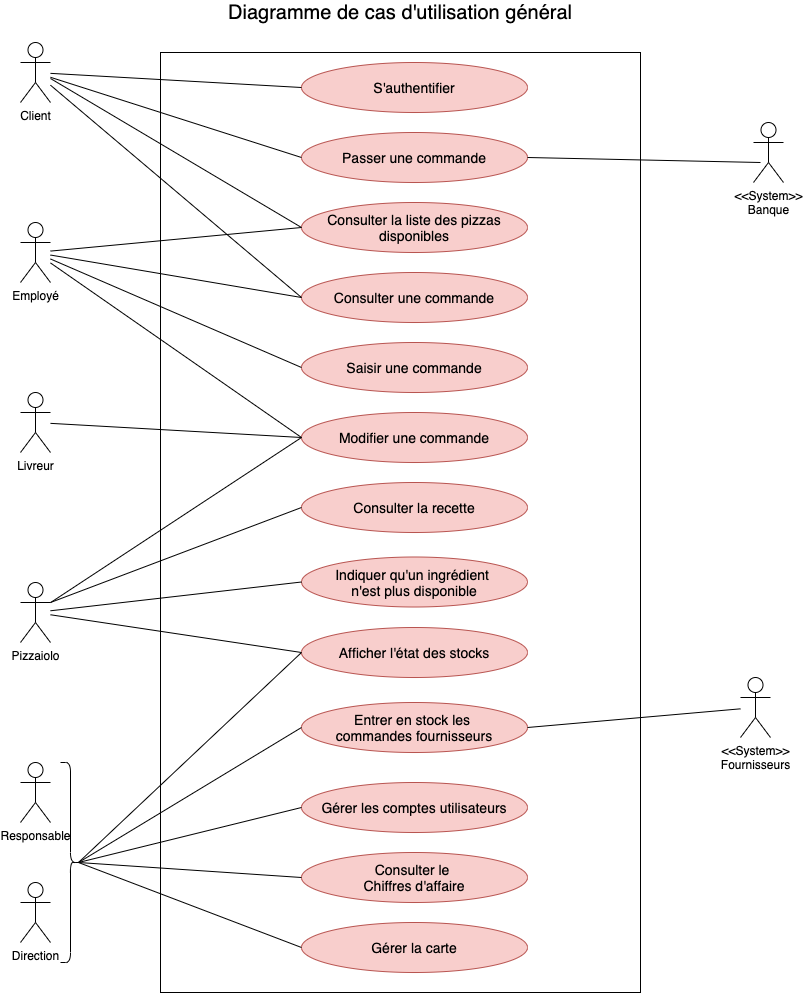

The diagram above was exported from draw.io. Its source (the exported page's mxGraphModel, read from the mxfile embedded in the PNG):
<mxGraphModel dx="946" dy="672" grid="1" gridSize="10" guides="1" tooltips="1" connect="1" arrows="1" fold="1" page="1" pageScale="1" pageWidth="827" pageHeight="1169" math="0" shadow="0">
  <root>
    <mxCell id="0" />
    <mxCell id="1" parent="0" />
    <mxCell id="qqZ5Qn1J_pTGWdBvDdXh-1" value="" style="rounded=0;whiteSpace=wrap;html=1;" parent="1" vertex="1">
      <mxGeometry x="160" y="80" width="480" height="940" as="geometry" />
    </mxCell>
    <mxCell id="qqZ5Qn1J_pTGWdBvDdXh-2" value="Diagramme de cas d'utilisation général" style="text;html=1;strokeColor=none;fillColor=none;align=center;verticalAlign=middle;whiteSpace=wrap;rounded=0;fontSize=20;" parent="1" vertex="1">
      <mxGeometry x="210" y="30" width="380" height="20" as="geometry" />
    </mxCell>
    <mxCell id="qqZ5Qn1J_pTGWdBvDdXh-3" value="Consulter la liste des pizzas disponibles" style="ellipse;whiteSpace=wrap;html=1;fontSize=14;fillColor=#f8cecc;strokeColor=#b85450;" parent="1" vertex="1">
      <mxGeometry x="301" y="230" width="226" height="50" as="geometry" />
    </mxCell>
    <mxCell id="qqZ5Qn1J_pTGWdBvDdXh-5" value="Passer une commande" style="ellipse;whiteSpace=wrap;html=1;fontSize=14;fillColor=#f8cecc;strokeColor=#b85450;" parent="1" vertex="1">
      <mxGeometry x="301" y="160" width="226" height="50" as="geometry" />
    </mxCell>
    <mxCell id="qqZ5Qn1J_pTGWdBvDdXh-6" value="Modifier une commande" style="ellipse;whiteSpace=wrap;html=1;fontSize=14;fillColor=#f8cecc;strokeColor=#b85450;" parent="1" vertex="1">
      <mxGeometry x="301" y="440" width="226" height="50" as="geometry" />
    </mxCell>
    <mxCell id="qqZ5Qn1J_pTGWdBvDdXh-8" value="S'authentifier" style="ellipse;whiteSpace=wrap;html=1;fontSize=14;fillColor=#f8cecc;strokeColor=#b85450;" parent="1" vertex="1">
      <mxGeometry x="301" y="90" width="226" height="50" as="geometry" />
    </mxCell>
    <mxCell id="qqZ5Qn1J_pTGWdBvDdXh-9" value="Consulter une commande" style="ellipse;whiteSpace=wrap;html=1;fontSize=14;fillColor=#f8cecc;strokeColor=#b85450;" parent="1" vertex="1">
      <mxGeometry x="301" y="300" width="226" height="50" as="geometry" />
    </mxCell>
    <mxCell id="qqZ5Qn1J_pTGWdBvDdXh-10" value="Saisir une commande" style="ellipse;whiteSpace=wrap;html=1;fontSize=14;fillColor=#f8cecc;strokeColor=#b85450;" parent="1" vertex="1">
      <mxGeometry x="301" y="370" width="226" height="50" as="geometry" />
    </mxCell>
    <mxCell id="qqZ5Qn1J_pTGWdBvDdXh-11" value="Consulter la recette" style="ellipse;whiteSpace=wrap;html=1;fontSize=14;fillColor=#f8cecc;strokeColor=#b85450;" parent="1" vertex="1">
      <mxGeometry x="301" y="510" width="226" height="50" as="geometry" />
    </mxCell>
    <mxCell id="qqZ5Qn1J_pTGWdBvDdXh-12" value="Indiquer qu'un ingrédient &lt;br&gt;n'est plus disponible" style="ellipse;whiteSpace=wrap;html=1;fontSize=14;fillColor=#f8cecc;strokeColor=#b85450;" parent="1" vertex="1">
      <mxGeometry x="301" y="584.5" width="226" height="50" as="geometry" />
    </mxCell>
    <mxCell id="qqZ5Qn1J_pTGWdBvDdXh-13" value="Gérer la carte" style="ellipse;whiteSpace=wrap;html=1;fontSize=14;fillColor=#f8cecc;strokeColor=#b85450;" parent="1" vertex="1">
      <mxGeometry x="301" y="950" width="226" height="50" as="geometry" />
    </mxCell>
    <mxCell id="qqZ5Qn1J_pTGWdBvDdXh-14" value="Consulter le &lt;br&gt;Chiffres d'affaire" style="ellipse;whiteSpace=wrap;html=1;fontSize=14;fillColor=#f8cecc;strokeColor=#b85450;" parent="1" vertex="1">
      <mxGeometry x="301" y="880" width="226" height="50" as="geometry" />
    </mxCell>
    <mxCell id="qqZ5Qn1J_pTGWdBvDdXh-15" value="Afficher l'état des stocks" style="ellipse;whiteSpace=wrap;html=1;fontSize=14;fillColor=#f8cecc;strokeColor=#b85450;" parent="1" vertex="1">
      <mxGeometry x="301" y="655" width="226" height="50" as="geometry" />
    </mxCell>
    <mxCell id="qqZ5Qn1J_pTGWdBvDdXh-16" value="Entrer en stock les &lt;br&gt;commandes fournisseurs" style="ellipse;whiteSpace=wrap;html=1;fontSize=14;fillColor=#f8cecc;strokeColor=#b85450;" parent="1" vertex="1">
      <mxGeometry x="301" y="730" width="226" height="50" as="geometry" />
    </mxCell>
    <mxCell id="qqZ5Qn1J_pTGWdBvDdXh-17" value="Gérer les comptes utilisateurs" style="ellipse;whiteSpace=wrap;html=1;fontSize=14;fillColor=#f8cecc;strokeColor=#b85450;" parent="1" vertex="1">
      <mxGeometry x="301" y="810" width="226" height="50" as="geometry" />
    </mxCell>
    <object label="Pizzaiolo" id="D6e-q5CH0-kyDuYSR-vZ-1">
      <mxCell style="shape=umlActor;verticalLabelPosition=bottom;verticalAlign=top;html=1;" parent="1" vertex="1">
        <mxGeometry x="20" y="610" width="30" height="60" as="geometry" />
      </mxCell>
    </object>
    <mxCell id="D6e-q5CH0-kyDuYSR-vZ-2" value="Client" style="shape=umlActor;verticalLabelPosition=bottom;verticalAlign=top;html=1;" parent="1" vertex="1">
      <mxGeometry x="20" y="70" width="30" height="60" as="geometry" />
    </mxCell>
    <mxCell id="D6e-q5CH0-kyDuYSR-vZ-3" value="Livreur" style="shape=umlActor;verticalLabelPosition=bottom;verticalAlign=top;html=1;" parent="1" vertex="1">
      <mxGeometry x="20" y="420" width="30" height="60" as="geometry" />
    </mxCell>
    <mxCell id="D6e-q5CH0-kyDuYSR-vZ-4" value="Employé" style="shape=umlActor;verticalLabelPosition=bottom;verticalAlign=top;html=1;" parent="1" vertex="1">
      <mxGeometry x="20" y="250" width="30" height="60" as="geometry" />
    </mxCell>
    <mxCell id="D6e-q5CH0-kyDuYSR-vZ-5" value="Responsable" style="shape=umlActor;verticalLabelPosition=bottom;verticalAlign=top;html=1;" parent="1" vertex="1">
      <mxGeometry x="20" y="790" width="30" height="60" as="geometry" />
    </mxCell>
    <mxCell id="D6e-q5CH0-kyDuYSR-vZ-7" value="&amp;lt;&amp;lt;System&amp;gt;&amp;gt;&lt;br&gt;Banque" style="shape=umlActor;verticalLabelPosition=bottom;verticalAlign=top;html=1;" parent="1" vertex="1">
      <mxGeometry x="753" y="150" width="30" height="60" as="geometry" />
    </mxCell>
    <mxCell id="D6e-q5CH0-kyDuYSR-vZ-8" value="&amp;lt;&amp;lt;System&amp;gt;&amp;gt;&lt;br&gt;Fournisseurs" style="shape=umlActor;verticalLabelPosition=bottom;verticalAlign=top;html=1;" parent="1" vertex="1">
      <mxGeometry x="740" y="705" width="30" height="60" as="geometry" />
    </mxCell>
    <mxCell id="D6e-q5CH0-kyDuYSR-vZ-9" value="" style="endArrow=none;html=1;entryX=0;entryY=0.5;entryDx=0;entryDy=0;" parent="1" target="qqZ5Qn1J_pTGWdBvDdXh-3" edge="1">
      <mxGeometry width="50" height="50" relative="1" as="geometry">
        <mxPoint x="50" y="106" as="sourcePoint" />
        <mxPoint x="310" y="207" as="targetPoint" />
      </mxGeometry>
    </mxCell>
    <mxCell id="D6e-q5CH0-kyDuYSR-vZ-10" value="" style="endArrow=none;html=1;entryX=0;entryY=0.5;entryDx=0;entryDy=0;" parent="1" source="D6e-q5CH0-kyDuYSR-vZ-2" target="qqZ5Qn1J_pTGWdBvDdXh-5" edge="1">
      <mxGeometry width="50" height="50" relative="1" as="geometry">
        <mxPoint x="60" y="116" as="sourcePoint" />
        <mxPoint x="311" y="145" as="targetPoint" />
      </mxGeometry>
    </mxCell>
    <mxCell id="D6e-q5CH0-kyDuYSR-vZ-11" value="" style="endArrow=none;html=1;entryX=0;entryY=0.5;entryDx=0;entryDy=0;" parent="1" source="D6e-q5CH0-kyDuYSR-vZ-1" target="qqZ5Qn1J_pTGWdBvDdXh-12" edge="1">
      <mxGeometry width="50" height="50" relative="1" as="geometry">
        <mxPoint x="30" y="585" as="sourcePoint" />
        <mxPoint x="281" y="614" as="targetPoint" />
      </mxGeometry>
    </mxCell>
    <mxCell id="D6e-q5CH0-kyDuYSR-vZ-12" value="" style="endArrow=none;html=1;entryX=0;entryY=0.5;entryDx=0;entryDy=0;" parent="1" source="D6e-q5CH0-kyDuYSR-vZ-4" target="qqZ5Qn1J_pTGWdBvDdXh-9" edge="1">
      <mxGeometry width="50" height="50" relative="1" as="geometry">
        <mxPoint x="60" y="265.5" as="sourcePoint" />
        <mxPoint x="311" y="294.5" as="targetPoint" />
      </mxGeometry>
    </mxCell>
    <mxCell id="D6e-q5CH0-kyDuYSR-vZ-13" value="" style="endArrow=none;html=1;entryX=0;entryY=0.5;entryDx=0;entryDy=0;" parent="1" source="D6e-q5CH0-kyDuYSR-vZ-1" target="qqZ5Qn1J_pTGWdBvDdXh-6" edge="1">
      <mxGeometry width="50" height="50" relative="1" as="geometry">
        <mxPoint x="50" y="390" as="sourcePoint" />
        <mxPoint x="301" y="419" as="targetPoint" />
      </mxGeometry>
    </mxCell>
    <mxCell id="D6e-q5CH0-kyDuYSR-vZ-14" value="" style="endArrow=none;html=1;entryX=0;entryY=0.5;entryDx=0;entryDy=0;" parent="1" source="D6e-q5CH0-kyDuYSR-vZ-4" target="qqZ5Qn1J_pTGWdBvDdXh-3" edge="1">
      <mxGeometry width="50" height="50" relative="1" as="geometry">
        <mxPoint x="60" y="400" as="sourcePoint" />
        <mxPoint x="305.972" y="429" as="targetPoint" />
      </mxGeometry>
    </mxCell>
    <mxCell id="D6e-q5CH0-kyDuYSR-vZ-17" value="" style="endArrow=none;html=1;entryX=0;entryY=0.5;entryDx=0;entryDy=0;" parent="1" source="D6e-q5CH0-kyDuYSR-vZ-4" target="qqZ5Qn1J_pTGWdBvDdXh-10" edge="1">
      <mxGeometry width="50" height="50" relative="1" as="geometry">
        <mxPoint x="40" y="380" as="sourcePoint" />
        <mxPoint x="291" y="409" as="targetPoint" />
      </mxGeometry>
    </mxCell>
    <mxCell id="D6e-q5CH0-kyDuYSR-vZ-18" value="" style="endArrow=none;html=1;entryX=0;entryY=0.5;entryDx=0;entryDy=0;exitX=1;exitY=0.3333333333333333;exitDx=0;exitDy=0;exitPerimeter=0;" parent="1" source="D6e-q5CH0-kyDuYSR-vZ-1" target="qqZ5Qn1J_pTGWdBvDdXh-11" edge="1">
      <mxGeometry width="50" height="50" relative="1" as="geometry">
        <mxPoint x="50" y="530" as="sourcePoint" />
        <mxPoint x="301" y="559" as="targetPoint" />
      </mxGeometry>
    </mxCell>
    <mxCell id="D6e-q5CH0-kyDuYSR-vZ-19" value="" style="endArrow=none;html=1;entryX=0;entryY=0.5;entryDx=0;entryDy=0;" parent="1" source="D6e-q5CH0-kyDuYSR-vZ-4" target="qqZ5Qn1J_pTGWdBvDdXh-6" edge="1">
      <mxGeometry width="50" height="50" relative="1" as="geometry">
        <mxPoint x="60" y="400" as="sourcePoint" />
        <mxPoint x="311" y="429" as="targetPoint" />
      </mxGeometry>
    </mxCell>
    <mxCell id="D6e-q5CH0-kyDuYSR-vZ-20" value="" style="endArrow=none;html=1;entryX=0;entryY=0.5;entryDx=0;entryDy=0;" parent="1" source="D6e-q5CH0-kyDuYSR-vZ-3" target="qqZ5Qn1J_pTGWdBvDdXh-6" edge="1">
      <mxGeometry width="50" height="50" relative="1" as="geometry">
        <mxPoint x="70" y="410" as="sourcePoint" />
        <mxPoint x="321" y="439" as="targetPoint" />
      </mxGeometry>
    </mxCell>
    <mxCell id="D6e-q5CH0-kyDuYSR-vZ-21" value="" style="endArrow=none;html=1;entryX=0;entryY=0.5;entryDx=0;entryDy=0;" parent="1" source="D6e-q5CH0-kyDuYSR-vZ-2" target="qqZ5Qn1J_pTGWdBvDdXh-8" edge="1">
      <mxGeometry width="50" height="50" relative="1" as="geometry">
        <mxPoint x="60" y="115.35714285714289" as="sourcePoint" />
        <mxPoint x="311" y="205" as="targetPoint" />
      </mxGeometry>
    </mxCell>
    <mxCell id="D6e-q5CH0-kyDuYSR-vZ-22" value="" style="endArrow=none;html=1;entryX=0;entryY=0.5;entryDx=0;entryDy=0;" parent="1" source="D6e-q5CH0-kyDuYSR-vZ-2" target="qqZ5Qn1J_pTGWdBvDdXh-9" edge="1">
      <mxGeometry width="50" height="50" relative="1" as="geometry">
        <mxPoint x="60" y="118.74060150375942" as="sourcePoint" />
        <mxPoint x="311" y="265" as="targetPoint" />
      </mxGeometry>
    </mxCell>
    <mxCell id="D6e-q5CH0-kyDuYSR-vZ-23" value="" style="endArrow=none;html=1;entryX=0;entryY=0.5;entryDx=0;entryDy=0;" parent="1" source="D6e-q5CH0-kyDuYSR-vZ-1" target="qqZ5Qn1J_pTGWdBvDdXh-15" edge="1">
      <mxGeometry width="50" height="50" relative="1" as="geometry">
        <mxPoint x="60" y="648.5902255639098" as="sourcePoint" />
        <mxPoint x="311" y="625" as="targetPoint" />
      </mxGeometry>
    </mxCell>
    <mxCell id="D6e-q5CH0-kyDuYSR-vZ-24" value="" style="endArrow=none;html=1;entryX=0;entryY=0.5;entryDx=0;entryDy=0;startArrow=none;exitX=0.1;exitY=0.5;exitDx=0;exitDy=0;exitPerimeter=0;" parent="1" source="k70z3SC9MOpo0avRZwKT-4" target="qqZ5Qn1J_pTGWdBvDdXh-15" edge="1">
      <mxGeometry width="50" height="50" relative="1" as="geometry">
        <mxPoint x="60" y="651.9736842105262" as="sourcePoint" />
        <mxPoint x="318" y="688" as="targetPoint" />
      </mxGeometry>
    </mxCell>
    <mxCell id="D6e-q5CH0-kyDuYSR-vZ-25" value="" style="endArrow=none;html=1;entryX=0;entryY=0.5;entryDx=0;entryDy=0;exitX=0.1;exitY=0.5;exitDx=0;exitDy=0;exitPerimeter=0;" parent="1" source="k70z3SC9MOpo0avRZwKT-4" target="qqZ5Qn1J_pTGWdBvDdXh-16" edge="1">
      <mxGeometry width="50" height="50" relative="1" as="geometry">
        <mxPoint x="70" y="890" as="sourcePoint" />
        <mxPoint x="311" y="685" as="targetPoint" />
      </mxGeometry>
    </mxCell>
    <mxCell id="D6e-q5CH0-kyDuYSR-vZ-26" value="" style="endArrow=none;html=1;entryX=0;entryY=0.5;entryDx=0;entryDy=0;exitX=0.1;exitY=0.5;exitDx=0;exitDy=0;exitPerimeter=0;" parent="1" source="k70z3SC9MOpo0avRZwKT-4" target="qqZ5Qn1J_pTGWdBvDdXh-17" edge="1">
      <mxGeometry width="50" height="50" relative="1" as="geometry">
        <mxPoint x="80" y="820" as="sourcePoint" />
        <mxPoint x="311" y="745" as="targetPoint" />
      </mxGeometry>
    </mxCell>
    <mxCell id="D6e-q5CH0-kyDuYSR-vZ-27" value="" style="endArrow=none;html=1;entryX=0;entryY=0.5;entryDx=0;entryDy=0;exitX=0.1;exitY=0.5;exitDx=0;exitDy=0;exitPerimeter=0;" parent="1" source="k70z3SC9MOpo0avRZwKT-4" target="qqZ5Qn1J_pTGWdBvDdXh-14" edge="1">
      <mxGeometry width="50" height="50" relative="1" as="geometry">
        <mxPoint x="60" y="790.8458646616541" as="sourcePoint" />
        <mxPoint x="311" y="805" as="targetPoint" />
      </mxGeometry>
    </mxCell>
    <mxCell id="D6e-q5CH0-kyDuYSR-vZ-28" value="" style="endArrow=none;html=1;entryX=0;entryY=0.5;entryDx=0;entryDy=0;exitX=0.1;exitY=0.5;exitDx=0;exitDy=0;exitPerimeter=0;" parent="1" source="k70z3SC9MOpo0avRZwKT-4" target="qqZ5Qn1J_pTGWdBvDdXh-13" edge="1">
      <mxGeometry width="50" height="50" relative="1" as="geometry">
        <mxPoint x="60" y="794.2293233082708" as="sourcePoint" />
        <mxPoint x="311" y="865" as="targetPoint" />
      </mxGeometry>
    </mxCell>
    <mxCell id="D6e-q5CH0-kyDuYSR-vZ-30" value="" style="endArrow=none;html=1;entryX=1;entryY=0.5;entryDx=0;entryDy=0;" parent="1" source="D6e-q5CH0-kyDuYSR-vZ-8" target="qqZ5Qn1J_pTGWdBvDdXh-16" edge="1">
      <mxGeometry width="50" height="50" relative="1" as="geometry">
        <mxPoint x="60" y="797.6127819548872" as="sourcePoint" />
        <mxPoint x="530" y="740" as="targetPoint" />
      </mxGeometry>
    </mxCell>
    <mxCell id="D6e-q5CH0-kyDuYSR-vZ-31" value="" style="endArrow=none;html=1;entryX=1;entryY=0.5;entryDx=0;entryDy=0;" parent="1" target="qqZ5Qn1J_pTGWdBvDdXh-5" edge="1">
      <mxGeometry width="50" height="50" relative="1" as="geometry">
        <mxPoint x="760" y="190" as="sourcePoint" />
        <mxPoint x="540" y="179.5" as="targetPoint" />
      </mxGeometry>
    </mxCell>
    <mxCell id="k70z3SC9MOpo0avRZwKT-2" value="Direction" style="shape=umlActor;verticalLabelPosition=bottom;verticalAlign=top;html=1;" parent="1" vertex="1">
      <mxGeometry x="20" y="910" width="30" height="60" as="geometry" />
    </mxCell>
    <mxCell id="k70z3SC9MOpo0avRZwKT-4" value="" style="shape=curlyBracket;whiteSpace=wrap;html=1;rounded=1;flipH=1;" parent="1" vertex="1">
      <mxGeometry x="60" y="790" width="20" height="200" as="geometry" />
    </mxCell>
  </root>
</mxGraphModel>